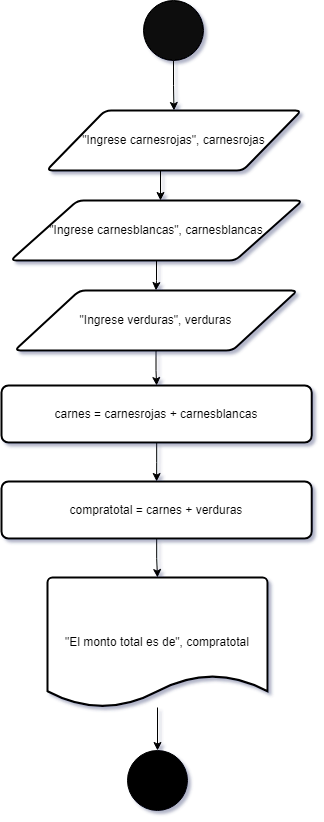

The diagram above was exported from draw.io. Its source (the exported page's mxGraphModel, read from the mxfile embedded in the PNG):
<mxGraphModel dx="1674" dy="790" grid="1" gridSize="10" guides="1" tooltips="1" connect="1" arrows="1" fold="1" page="1" pageScale="1" pageWidth="827" pageHeight="1169" background="none" math="0" shadow="1">
  <root>
    <mxCell id="WIyWlLk6GJQsqaUBKTNV-0" />
    <mxCell id="WIyWlLk6GJQsqaUBKTNV-1" parent="WIyWlLk6GJQsqaUBKTNV-0" />
    <mxCell id="J9spXeBBFTaMJUiL1pC1-7" style="edgeStyle=orthogonalEdgeStyle;rounded=0;orthogonalLoop=1;jettySize=auto;html=1;" parent="WIyWlLk6GJQsqaUBKTNV-1" source="J9spXeBBFTaMJUiL1pC1-1" target="J9spXeBBFTaMJUiL1pC1-2" edge="1">
      <mxGeometry relative="1" as="geometry" />
    </mxCell>
    <mxCell id="J9spXeBBFTaMJUiL1pC1-1" value="" style="ellipse;whiteSpace=wrap;html=1;aspect=fixed;fillColor=#080808;" parent="WIyWlLk6GJQsqaUBKTNV-1" vertex="1">
      <mxGeometry x="400" y="70" width="60" height="60" as="geometry" />
    </mxCell>
    <mxCell id="J9spXeBBFTaMJUiL1pC1-23" value="" style="edgeStyle=orthogonalEdgeStyle;rounded=0;orthogonalLoop=1;jettySize=auto;html=1;" parent="WIyWlLk6GJQsqaUBKTNV-1" edge="1">
      <mxGeometry relative="1" as="geometry">
        <mxPoint x="434" y="240" as="sourcePoint" />
        <mxPoint x="417" y="270" as="targetPoint" />
      </mxGeometry>
    </mxCell>
    <mxCell id="J9spXeBBFTaMJUiL1pC1-2" value="&quot;Ingrese carnesrojas&quot;, carnesrojas" style="shape=parallelogram;html=1;strokeWidth=2;perimeter=parallelogramPerimeter;whiteSpace=wrap;rounded=1;arcSize=12;size=0.23;" parent="WIyWlLk6GJQsqaUBKTNV-1" vertex="1">
      <mxGeometry x="303" y="180" width="255" height="60" as="geometry" />
    </mxCell>
    <mxCell id="J9spXeBBFTaMJUiL1pC1-10" style="edgeStyle=orthogonalEdgeStyle;rounded=0;orthogonalLoop=1;jettySize=auto;html=1;entryX=0.5;entryY=0;entryDx=0;entryDy=0;" parent="WIyWlLk6GJQsqaUBKTNV-1" source="J9spXeBBFTaMJUiL1pC1-3" target="J9spXeBBFTaMJUiL1pC1-4" edge="1">
      <mxGeometry relative="1" as="geometry" />
    </mxCell>
    <mxCell id="J9spXeBBFTaMJUiL1pC1-3" value="&quot;Ingrese verduras&quot;, verduras" style="shape=parallelogram;html=1;strokeWidth=2;perimeter=parallelogramPerimeter;whiteSpace=wrap;rounded=1;arcSize=12;size=0.23;" parent="WIyWlLk6GJQsqaUBKTNV-1" vertex="1">
      <mxGeometry x="271" y="360" width="283" height="60" as="geometry" />
    </mxCell>
    <mxCell id="J9spXeBBFTaMJUiL1pC1-11" style="edgeStyle=orthogonalEdgeStyle;rounded=0;orthogonalLoop=1;jettySize=auto;html=1;entryX=0.5;entryY=0;entryDx=0;entryDy=0;entryPerimeter=0;" parent="WIyWlLk6GJQsqaUBKTNV-1" source="J9spXeBBFTaMJUiL1pC1-16" target="J9spXeBBFTaMJUiL1pC1-5" edge="1">
      <mxGeometry relative="1" as="geometry" />
    </mxCell>
    <mxCell id="J9spXeBBFTaMJUiL1pC1-4" value="carnes = carnesrojas + carnesblancas" style="rounded=1;whiteSpace=wrap;html=1;absoluteArcSize=1;arcSize=14;strokeWidth=2;" parent="WIyWlLk6GJQsqaUBKTNV-1" vertex="1">
      <mxGeometry x="258" y="455" width="310.25" height="57" as="geometry" />
    </mxCell>
    <mxCell id="J9spXeBBFTaMJUiL1pC1-12" style="edgeStyle=orthogonalEdgeStyle;rounded=0;orthogonalLoop=1;jettySize=auto;html=1;" parent="WIyWlLk6GJQsqaUBKTNV-1" source="J9spXeBBFTaMJUiL1pC1-5" target="J9spXeBBFTaMJUiL1pC1-6" edge="1">
      <mxGeometry relative="1" as="geometry" />
    </mxCell>
    <mxCell id="J9spXeBBFTaMJUiL1pC1-5" value="&quot;El monto total es de&quot;, compratotal" style="strokeWidth=2;html=1;shape=mxgraph.flowchart.document2;whiteSpace=wrap;size=0.25;" parent="WIyWlLk6GJQsqaUBKTNV-1" vertex="1">
      <mxGeometry x="304" y="647" width="220" height="130" as="geometry" />
    </mxCell>
    <mxCell id="J9spXeBBFTaMJUiL1pC1-6" value="" style="ellipse;whiteSpace=wrap;html=1;aspect=fixed;fillColor=#000000;direction=south;" parent="WIyWlLk6GJQsqaUBKTNV-1" vertex="1">
      <mxGeometry x="384" y="820" width="60" height="60" as="geometry" />
    </mxCell>
    <mxCell id="J9spXeBBFTaMJUiL1pC1-21" value="" style="edgeStyle=orthogonalEdgeStyle;rounded=0;orthogonalLoop=1;jettySize=auto;html=1;" parent="WIyWlLk6GJQsqaUBKTNV-1" source="J9spXeBBFTaMJUiL1pC1-15" target="J9spXeBBFTaMJUiL1pC1-3" edge="1">
      <mxGeometry relative="1" as="geometry" />
    </mxCell>
    <mxCell id="J9spXeBBFTaMJUiL1pC1-15" value="&quot;Ingrese carnesblancas&quot;, carnesblancas" style="shape=parallelogram;html=1;strokeWidth=2;perimeter=parallelogramPerimeter;whiteSpace=wrap;rounded=1;arcSize=12;size=0.23;" parent="WIyWlLk6GJQsqaUBKTNV-1" vertex="1">
      <mxGeometry x="267" y="270" width="292" height="60" as="geometry" />
    </mxCell>
    <mxCell id="J9spXeBBFTaMJUiL1pC1-17" value="" style="edgeStyle=orthogonalEdgeStyle;rounded=0;orthogonalLoop=1;jettySize=auto;html=1;entryX=0.5;entryY=0;entryDx=0;entryDy=0;entryPerimeter=0;" parent="WIyWlLk6GJQsqaUBKTNV-1" source="J9spXeBBFTaMJUiL1pC1-4" target="J9spXeBBFTaMJUiL1pC1-16" edge="1">
      <mxGeometry relative="1" as="geometry">
        <mxPoint x="414" y="437" as="sourcePoint" />
        <mxPoint x="414" y="480" as="targetPoint" />
      </mxGeometry>
    </mxCell>
    <mxCell id="J9spXeBBFTaMJUiL1pC1-16" value="compratotal = carnes + verduras" style="rounded=1;whiteSpace=wrap;html=1;absoluteArcSize=1;arcSize=14;strokeWidth=2;" parent="WIyWlLk6GJQsqaUBKTNV-1" vertex="1">
      <mxGeometry x="258" y="551" width="310.25" height="57" as="geometry" />
    </mxCell>
  </root>
</mxGraphModel>